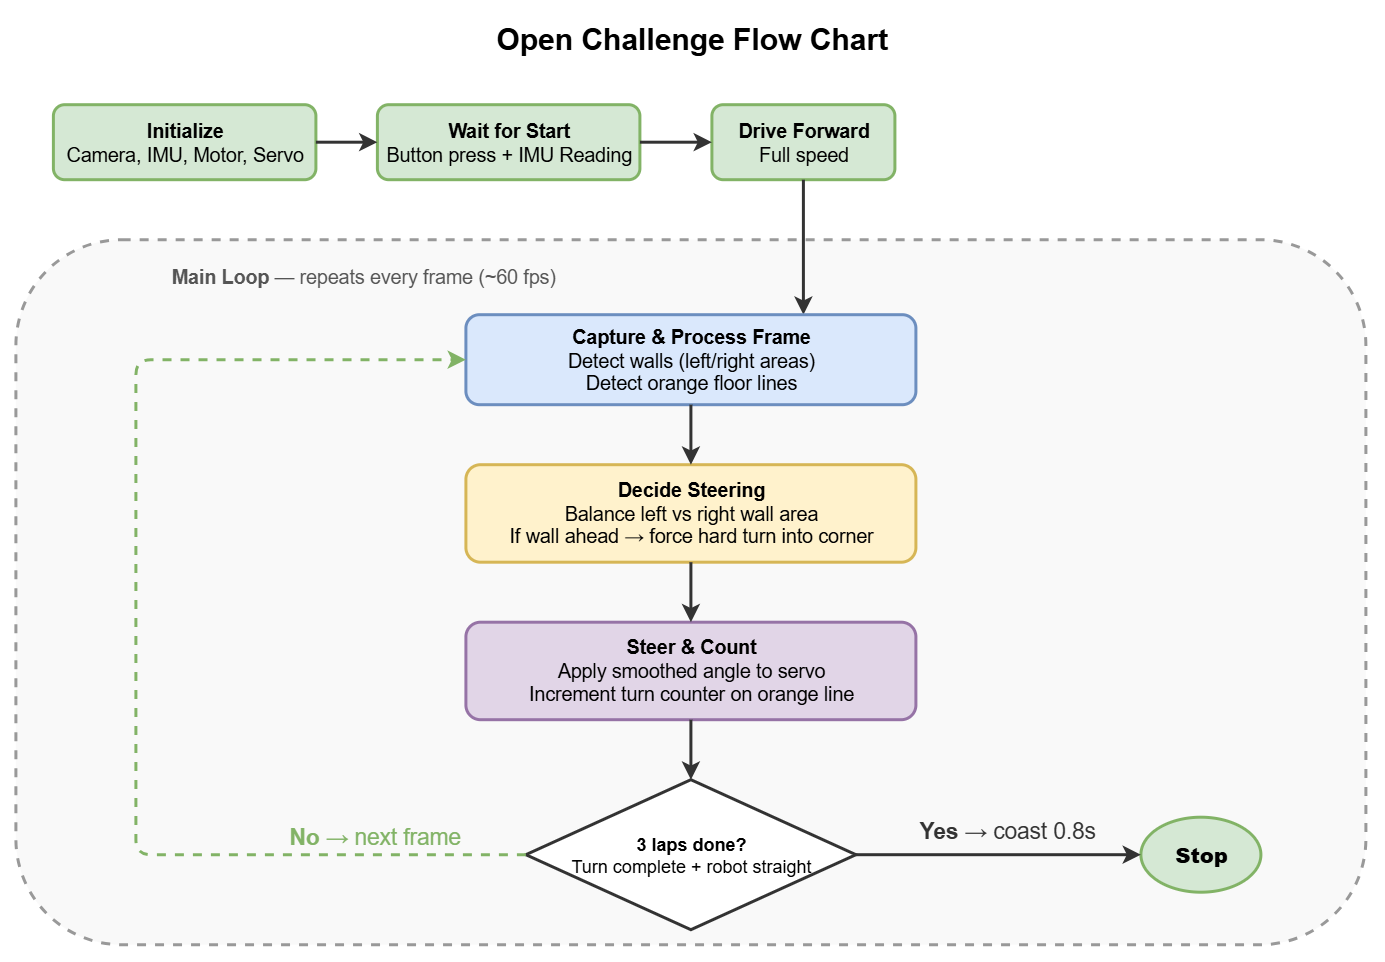

The diagram above was exported from draw.io. Its source (the exported page's mxGraphModel, read from the mxfile embedded in the PNG):
<mxGraphModel dx="1361" dy="627" grid="1" gridSize="10" guides="1" tooltips="1" connect="1" arrows="1" fold="1" page="1" pageScale="1" pageWidth="1000" pageHeight="700" math="0" shadow="0">
  <root>
    <mxCell id="0" />
    <mxCell id="1" parent="0" />
    <mxCell id="title" parent="1" style="text;html=1;align=center;verticalAlign=middle;fontSize=20;" value="&lt;b&gt;Open Challenge Flow Chart&lt;/b&gt;" vertex="1">
      <mxGeometry height="30" width="300" x="350" y="20" as="geometry" />
    </mxCell>
    <mxCell id="boot" parent="1" style="rounded=1;whiteSpace=wrap;html=1;fillColor=#d5e8d4;strokeColor=#82b366;strokeWidth=2;fontSize=13;" value="&lt;b&gt;Initialize&lt;/b&gt;&lt;br&gt;Camera, IMU, Motor, Servo" vertex="1">
      <mxGeometry height="50" width="175" x="75" y="80" as="geometry" />
    </mxCell>
    <mxCell id="wait" parent="1" style="rounded=1;whiteSpace=wrap;html=1;fillColor=#d5e8d4;strokeColor=#82b366;strokeWidth=2;fontSize=13;" value="&lt;b&gt;Wait for Start&lt;/b&gt;&lt;br&gt;Button press + IMU Reading" vertex="1">
      <mxGeometry height="50" width="175" x="291" y="80" as="geometry" />
    </mxCell>
    <mxCell id="drive" parent="1" style="rounded=1;whiteSpace=wrap;html=1;fillColor=#d5e8d4;strokeColor=#82b366;strokeWidth=2;fontSize=13;" value="&lt;b&gt;Drive Forward&lt;/b&gt;&lt;br&gt;Full speed" vertex="1">
      <mxGeometry height="50" width="122" x="514" y="80" as="geometry" />
    </mxCell>
    <mxCell id="a1" edge="1" parent="1" source="boot" style="strokeWidth=2;strokeColor=#333333;" target="wait">
      <mxGeometry relative="1" as="geometry" />
    </mxCell>
    <mxCell id="a2" edge="1" parent="1" source="wait" style="strokeWidth=2;strokeColor=#333333;" target="drive">
      <mxGeometry relative="1" as="geometry" />
    </mxCell>
    <mxCell id="loop_box" parent="1" style="rounded=1;whiteSpace=wrap;html=1;fillColor=#f9f9f9;strokeColor=#999999;strokeWidth=2;dashed=1;" value="" vertex="1">
      <mxGeometry height="470" width="900" x="50" y="170" as="geometry" />
    </mxCell>
    <mxCell id="a3" edge="1" parent="1" source="drive" style="strokeWidth=2;strokeColor=#333333;exitX=0.5;exitY=1;exitDx=0;exitDy=0;entryX=0.75;entryY=0;entryDx=0;entryDy=0;" target="sense">
      <mxGeometry relative="1" as="geometry" />
    </mxCell>
    <mxCell id="loop_label" parent="1" style="text;html=1;align=center;fontSize=13;fontColor=#555555;" value="&lt;b&gt;Main Loop&lt;/b&gt; — repeats every frame (~60 fps)" vertex="1">
      <mxGeometry height="25" width="300" x="131" y="180" as="geometry" />
    </mxCell>
    <mxCell id="sense" parent="1" style="rounded=1;whiteSpace=wrap;html=1;fillColor=#dae8fc;strokeColor=#6c8ebf;strokeWidth=2;fontSize=13;" value="&lt;b&gt;Capture &amp; Process Frame&lt;/b&gt;&lt;br&gt;Detect walls (left/right areas)&lt;br&gt;Detect orange floor lines" vertex="1">
      <mxGeometry height="60" width="300" x="350" y="220" as="geometry" />
    </mxCell>
    <mxCell id="steer" parent="1" style="rounded=1;whiteSpace=wrap;html=1;fillColor=#fff2cc;strokeColor=#d6b656;strokeWidth=2;fontSize=13;" value="&lt;b&gt;Decide Steering&lt;/b&gt;&lt;br&gt;Balance left vs right wall area&lt;br&gt;If wall ahead → force hard turn into corner" vertex="1">
      <mxGeometry height="65" width="300" x="350" y="320" as="geometry" />
    </mxCell>
    <mxCell id="act" parent="1" style="rounded=1;whiteSpace=wrap;html=1;fillColor=#e1d5e7;strokeColor=#9673a6;strokeWidth=2;fontSize=13;" value="&lt;b&gt;Steer &amp; Count&lt;/b&gt;&lt;br&gt;Apply smoothed angle to servo&lt;br&gt;Increment turn counter on orange line" vertex="1">
      <mxGeometry height="65" width="300" x="350" y="425" as="geometry" />
    </mxCell>
    <mxCell id="exit_check" parent="1" style="rhombus;whiteSpace=wrap;html=1;fillColor=#FFFFFF;strokeColor=#333333;strokeWidth=2;fontSize=12;" value="&lt;b&gt;3 laps done?&lt;/b&gt;&lt;br&gt;Turn complete + robot straight" vertex="1">
      <mxGeometry height="100" width="220" x="390" y="530" as="geometry" />
    </mxCell>
    <mxCell id="b1" edge="1" parent="1" source="sense" style="strokeWidth=2;strokeColor=#333333;" target="steer">
      <mxGeometry relative="1" as="geometry" />
    </mxCell>
    <mxCell id="b2" edge="1" parent="1" source="steer" style="strokeWidth=2;strokeColor=#333333;" target="act">
      <mxGeometry relative="1" as="geometry" />
    </mxCell>
    <mxCell id="b3" edge="1" parent="1" source="act" style="strokeWidth=2;strokeColor=#333333;" target="exit_check">
      <mxGeometry relative="1" as="geometry" />
    </mxCell>
    <mxCell id="loop_back" edge="1" parent="1" source="exit_check" style="strokeWidth=2;strokeColor=#82b366;dashed=1;exitX=0;exitY=0.5;exitDx=0;exitDy=0;entryX=0;entryY=0.5;entryDx=0;entryDy=0;" target="sense">
      <mxGeometry relative="1" as="geometry">
        <Array as="points">
          <mxPoint x="130" y="580" />
          <mxPoint x="130" y="250" />
        </Array>
      </mxGeometry>
    </mxCell>
    <mxCell id="no_label" parent="1" style="text;html=1;fontSize=15;fontColor=#82b366;" value="&lt;b&gt;No&lt;/b&gt; → next frame" vertex="1">
      <mxGeometry height="20" width="100" x="230" y="552" as="geometry" />
    </mxCell>
    <mxCell id="stop" parent="1" style="ellipse;whiteSpace=wrap;html=1;fillColor=#d5e8d4;strokeColor=#82b366;strokeWidth=2;fontSize=14;fontStyle=1;" value="&lt;b&gt;Stop&lt;/b&gt;" vertex="1">
      <mxGeometry height="50" width="80" x="800" y="555" as="geometry" />
    </mxCell>
    <mxCell id="yes_arrow" edge="1" parent="1" source="exit_check" style="strokeWidth=2;strokeColor=#333333;" target="stop">
      <mxGeometry relative="1" as="geometry" />
    </mxCell>
    <mxCell id="yes_label" parent="1" style="text;html=1;fontSize=15;fontColor=#333333;" value="&lt;b&gt;Yes&lt;/b&gt; → coast 0.8s" vertex="1">
      <mxGeometry height="20" width="110" x="650" y="548" as="geometry" />
    </mxCell>
  </root>
</mxGraphModel>